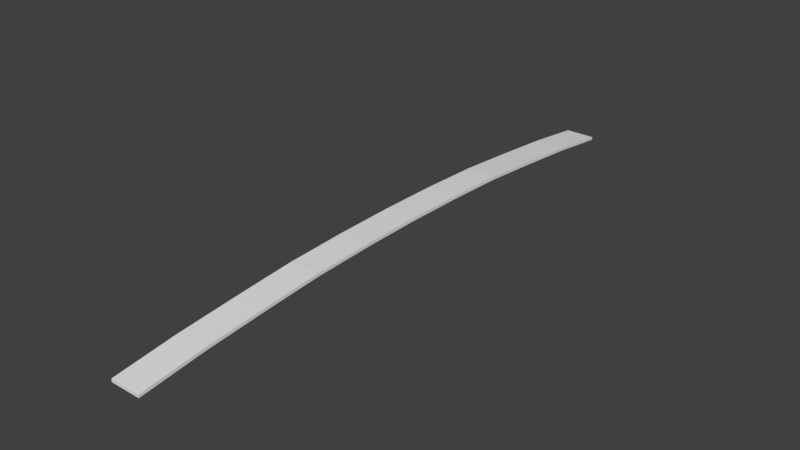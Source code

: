 # Source: Track.blend  (saved by Blender 2.77.0; exported with 4.5.12 LTS)
import bpy
from mathutils import Matrix  # noqa: F401  (used for matrix-valued properties, if any)

bpy.ops.wm.read_factory_settings(use_empty=True)
scene = bpy.context.scene
scene.name = 'Scene'

# ---- collections
col_collection_1 = bpy.data.collections.new('Collection 1'); scene.collection.children.link(col_collection_1)

# ---- materials (node trees are filled in below, after node groups)
mat_material = bpy.data.materials.new('Material')
mat_material.alpha_threshold = 0.0
mat_material.use_transparent_shadow = False
mat_material.roughness = 0.5
mat_material.line_color = (0.0, 0.0, 0.0, 1.0)

# ---- material node trees

# ---- world
world_world = bpy.data.worlds.new('World'); scene.world = world_world
world_world.color = (0.05088, 0.05088, 0.05088)
world_world.use_sun_shadow = False
world_world.sun_shadow_jitter_overblur = 0.0
world_world.cycles.sampling_method = 'MANUAL'

# ---- meshes
me_cube = bpy.data.meshes.new('Cube')
me_cube.from_pydata([(1.0, 20.0, -1.44), (1.0, -20.0, -1.44), (-1.0, -20.0, -1.44), (-1.0, 20.0, -1.44), (1.0, 20.0, -1.24), (1.0, -20.0, -1.24), (-1.0, -20.0, -1.24), (-1.0, 20.0, -1.24), (1.0, 16.0, -0.95), (1.0, 12.0, -0.6), (1.0, 8.0, -0.29), (1.0, 4.0, -0.15), (1.0, 0.0, -0.1), (1.0, -4.0, -0.15), (1.0, -8.0, -0.29), (1.0, -12.0, -0.6), (1.0, -16.0, -0.95), (-1.0, -16.0, -0.95), (-1.0, -12.0, -0.6), (-1.0, -8.0, -0.29), (-1.0, -4.0, -0.15), (-1.0, 5.722e-06, -0.1), (-1.0, 4.0, -0.15), (-1.0, 8.0, -0.29), (-1.0, 12.0, -0.6), (-1.0, 16.0, -0.95), (1.0, 16.0, -0.75), (1.0, 12.0, -0.4), (1.0, 8.0, -0.09), (1.0, 4.0, 0.05), (1.0, -9.537e-06, 0.1), (1.0, -4.0, 0.05), (1.0, -8.0, -0.09), (1.0, -12.0, -0.4), (1.0, -16.0, -0.75), (-1.0, -16.0, -0.75), (-1.0, -12.0, -0.4), (-1.0, -8.0, -0.09), (-1.0, -4.0, 0.05), (-1.0, 3.815e-06, 0.1), (-1.0, 4.0, 0.05), (-1.0, 8.0, -0.09), (-1.0, 12.0, -0.4), (-1.0, 16.0, -0.75)], [], [(16, 1, 2, 17), (34, 35, 6, 5), (16, 34, 5, 1), (1, 5, 6, 2), (25, 43, 7, 3), (4, 0, 3, 7), (2, 6, 35, 17), (17, 35, 36, 18), (18, 36, 37, 19), (19, 37, 38, 20), (20, 38, 39, 21), (21, 39, 40, 22), (22, 40, 41, 23), (23, 41, 42, 24), (24, 42, 43, 25), (0, 4, 26, 8), (8, 26, 27, 9), (9, 27, 28, 10), (10, 28, 29, 11), (11, 29, 30, 12), (12, 30, 31, 13), (13, 31, 32, 14), (14, 32, 33, 15), (15, 33, 34, 16), (4, 7, 43, 26), (26, 43, 42, 27), (27, 42, 41, 28), (28, 41, 40, 29), (29, 40, 39, 30), (30, 39, 38, 31), (31, 38, 37, 32), (32, 37, 36, 33), (33, 36, 35, 34), (0, 8, 25, 3), (8, 9, 24, 25), (9, 10, 23, 24), (10, 11, 22, 23), (11, 12, 21, 22), (12, 13, 20, 21), (13, 14, 19, 20), (14, 15, 18, 19), (15, 16, 17, 18)])
_uv = me_cube.uv_layers.new(name='UVMap')
_uv.uv.foreach_set('vector', [0.3415, 0.4409, 0.3415, 0.4409, 0.3415, 0.4409, 0.3415, 0.4409, 0.3415, 0.4409, 0.3415, 0.4409, 0.3415, 0.4409, 0.3415, 0.4409, 0.3415, 0.4409, 0.3415, 0.4409, 0.3415, 0.4409, 0.3415, 0.4409, 0.3415, 0.4409, 0.3415, 0.4409, 0.3415, 0.4409, 0.3415, 0.4409, 0.3415, 0.4409, 0.3415, 0.4409, 0.3415, 0.4409, 0.3415, 0.4409, 0.3415, 0.4409, 0.3415, 0.4409, 0.3415, 0.4409, 0.3415, 0.4409, 0.3415, 0.4409, 0.3415, 0.4409, 0.3415, 0.4409, 0.3415, 0.4409, 0.3415, 0.4409, 0.3415, 0.4409, 0.3415, 0.4409, 0.3415, 0.4409, 0.3415, 0.4409, 0.3415, 0.4409, 0.3415, 0.4409, 0.3415, 0.4409, 0.3415, 0.4409, 0.3415, 0.4409, 0.3415, 0.4409, 0.3415, 0.4409, 0.3415, 0.4409, 0.3415, 0.4409, 0.3415, 0.4409, 0.3415, 0.4409, 0.3415, 0.4409, 0.3415, 0.4409, 0.3415, 0.4409, 0.3415, 0.4409, 0.3415, 0.4409, 0.3415, 0.4409, 0.3415, 0.4409, 0.3415, 0.4409, 0.3415, 0.4409, 0.3415, 0.4409, 0.3415, 0.4409, 0.3415, 0.4409, 0.3415, 0.4409, 0.3415, 0.4409, 0.3415, 0.4409, 0.3415, 0.4409, 0.3415, 0.4409, 0.3415, 0.4409, 0.3415, 0.4409, 0.3415, 0.4409, 0.3415, 0.4409, 0.3415, 0.4409, 0.3415, 0.4409, 0.3415, 0.4409, 0.3415, 0.4409, 0.3415, 0.4409, 0.3415, 0.4409, 0.3415, 0.4409, 0.3415, 0.4409, 0.3415, 0.4409, 0.3415, 0.4409, 0.3415, 0.4409, 0.3415, 0.4409, 0.3415, 0.4409, 0.3415, 0.4409, 0.3415, 0.4409, 0.3415, 0.4409, 0.3415, 0.4409, 0.3415, 0.4409, 0.3415, 0.4409, 0.3415, 0.4409, 0.3415, 0.4409, 0.3415, 0.4409, 0.3415, 0.4409, 0.3415, 0.4409, 0.3415, 0.4409, 0.3415, 0.4409, 0.3415, 0.4409, 0.3415, 0.4409, 0.3415, 0.4409, 0.3415, 0.4409, 0.3415, 0.4409, 0.3415, 0.4409, 0.3415, 0.4409, 0.3415, 0.4409, 0.3415, 0.4409, 0.3415, 0.4409, 0.3415, 0.4409, 0.3415, 0.4409, 0.3415, 0.4409, 0.3415, 0.4409, 0.3415, 0.4409, 0.3415, 0.4409, 0.3415, 0.4409, 0.3415, 0.4409, 0.3415, 0.4409, 0.3415, 0.4409, 0.3415, 0.4409, 0.3415, 0.4409, 0.3415, 0.4409, 0.3415, 0.4409, 0.3415, 0.4409, 0.3415, 0.4409, 0.3415, 0.4409, 0.3415, 0.4409, 0.3415, 0.4409, 0.3415, 0.4409, 0.3415, 0.4409, 0.3415, 0.4409, 0.3415, 0.4409, 0.3415, 0.4409, 0.3415, 0.4409, 0.3415, 0.4409, 0.3415, 0.4409, 0.3415, 0.4409, 0.3415, 0.4409, 0.3415, 0.4409, 0.3415, 0.4409, 0.3415, 0.4409, 0.3415, 0.4409, 0.3415, 0.4409, 0.3415, 0.4409, 0.3415, 0.4409, 0.3415, 0.4409, 0.3415, 0.4409, 0.3415, 0.4409, 0.3415, 0.4409, 0.3415, 0.4409, 0.3415, 0.4409, 0.3415, 0.4409, 0.3415, 0.4409, 0.3415, 0.4409, 0.3415, 0.4409, 0.3415, 0.4409, 0.3415, 0.4409, 0.3415, 0.4409, 0.3415, 0.4409, 0.3415, 0.4409, 0.3415, 0.4409, 0.3415, 0.4409, 0.3415, 0.4409, 0.3415, 0.4409, 0.3415, 0.4409, 0.3415, 0.4409, 0.3415, 0.4409, 0.3415, 0.4409, 0.3415, 0.4409, 0.3415, 0.4409, 0.3415, 0.4409, 0.3415, 0.4409, 0.3415, 0.4409, 0.3415, 0.4409, 0.3415, 0.4409, 0.3415, 0.4409])
me_cube.materials.append(mat_material)
me_cube.use_remesh_preserve_volume = False
me_cube.use_remesh_preserve_attributes = False
me_cube.use_mirror_vertex_groups = False
me_cube.update()

# ---- objects
ob_track = bpy.data.objects.new('Track', me_cube)

# ---- transforms, parenting, visibility, modifiers, constraints
ob_track.location = (0.0, 0.0, 0.0)
ob_track.lock_rotations_4d = False
ob_track.empty_display_type = 'ARROWS'
ob_track.lineart.crease_threshold = 0.0

# ---- collection membership
col_collection_1.objects.link(ob_track)

# ---- scene / render settings (as saved in the file)
scene.frame_start = 1; scene.frame_end = 250; scene.frame_set(1)
scene.render.engine = 'BLENDER_EEVEE_NEXT'
scene.render.resolution_percentage = 50
scene.render.dither_intensity = 0.0
scene.cycles.use_denoising = False
scene.cycles.samples = 128
scene.cycles.sampling_pattern = 'TABULATED_SOBOL'
scene.cycles.light_sampling_threshold = 0.0
scene.cycles.use_adaptive_sampling = False
scene.cycles.use_light_tree = False
scene.cycles.blur_glossy = 0.0
scene.cycles.sample_clamp_indirect = 0.0
scene.view_settings.view_transform = 'Standard'
bpy.context.view_layer.update()

# ---- added for rendering (the .blend has no active camera and no usable light): camera, sun
cam_auto = bpy.data.cameras.new('AutoCamera')
cam_auto.lens = 50.0
cam_auto.sensor_width = 36.0
cam_auto.clip_end = 1000.0
ob_auto_camera = bpy.data.objects.new('AutoCamera', cam_auto)
scene.collection.objects.link(ob_auto_camera)
ob_auto_camera.location = (37.0826, -44.4992, 28.9961)
ob_auto_camera.rotation_euler = (1.09748, -7.21219e-08, 0.694738)
scene.camera = ob_auto_camera
light_auto_sun = bpy.data.lights.new('AutoSun', 'SUN')
light_auto_sun.energy = 3.0
light_auto_sun.angle = 0.0523599
ob_auto_sun = bpy.data.objects.new('AutoSun', light_auto_sun)
scene.collection.objects.link(ob_auto_sun)
ob_auto_sun.rotation_euler = (0.872665, 0.174533, 0.523599)
bpy.context.view_layer.update()
